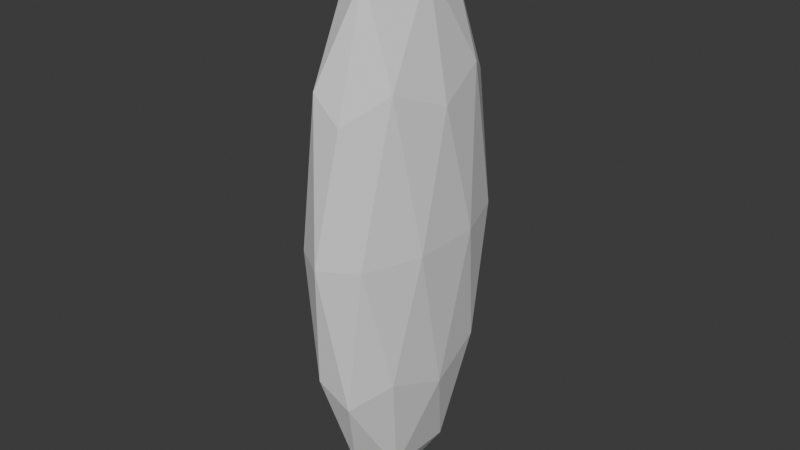 # Source: Seed.blend  (saved by Blender 4.1.24; exported with 4.5.12 LTS)
import bpy
from mathutils import Matrix  # noqa: F401  (used for matrix-valued properties, if any)

bpy.ops.wm.read_factory_settings(use_empty=True)
scene = bpy.context.scene
scene.name = 'Scene'

# ---- collections
col_collection = bpy.data.collections.new('Collection'); scene.collection.children.link(col_collection)

# ---- world
world_world = bpy.data.worlds.new('World'); scene.world = world_world
world_world.use_nodes = True; world_world.node_tree.nodes.clear()
_N = world_world.node_tree.nodes; _L = world_world.node_tree.links
n0 = _N.new('ShaderNodeOutputWorld'); n0.name = 'World Output'; n0.location = (300, 300)
n1 = _N.new('ShaderNodeBackground'); n1.name = 'Background'; n1.location = (10, 300)
n1.inputs[0].default_value = (0.05088, 0.05088, 0.05088, 1.0)
_L.new(n1.outputs[0], n0.inputs[0])
n0.is_active_output = True
world_world.color = (0.05088, 0.05088, 0.05088)
world_world.use_sun_shadow = False
world_world.sun_shadow_jitter_overblur = 0.0

# ---- meshes
me_icosphere_002 = bpy.data.meshes.new('Icosphere.002')
me_icosphere_002.from_pydata([(-1.746e-10, 1.668e-08, -0.3815), (0.05506, -0.07886, -0.1706), (-0.02103, -0.1276, -0.1706), (-0.06806, 7.457e-09, -0.1706), (-0.02103, 0.1276, -0.1706), (0.05506, 0.07886, -0.1706), (0.02103, -0.1276, 0.1706), (-0.05506, -0.07886, 0.1706), (-0.05506, 0.07886, 0.1706), (0.02103, 0.1276, 0.1706), (0.06806, -7.457e-09, 0.1706), (-1.746e-10, -1.668e-08, 0.3815), (-0.01236, -0.075, -0.3245), (0.03237, -0.04635, -0.3245), (0.02, -0.1214, -0.2006), (0.06473, -9.115e-09, -0.2006), (0.03237, 0.04635, -0.3245), (-0.04001, 1.418e-08, -0.3245), (-0.05237, -0.075, -0.2006), (-0.01236, 0.075, -0.3245), (-0.05237, 0.075, -0.2006), (0.02, 0.1214, -0.2006), (0.07237, -0.04635, 2.444e-09), (0.07237, 0.04635, 2.026e-09), (-1.746e-10, -0.15, 2.384e-09), (0.04473, -0.1214, 3.636e-09), (-0.07237, -0.04635, 2.444e-09), (-0.04473, -0.1214, 3.636e-09), (-0.04473, 0.1214, -3.636e-09), (-0.07237, 0.04635, 2.026e-09), (0.04473, 0.1214, -3.636e-09), (-1.746e-10, 0.15, -2.384e-09), (0.05237, -0.075, 0.2006), (-0.02, -0.1214, 0.2006), (-0.06473, -8.767e-09, 0.2006), (-0.02, 0.1214, 0.2006), (0.05237, 0.075, 0.2006), (0.01236, -0.075, 0.3245), (0.04001, -1.418e-08, 0.3245), (-0.03237, -0.04635, 0.3245), (-0.03237, 0.04635, 0.3245), (0.01236, 0.075, 0.3245)], [], [(0, 13, 12), (1, 13, 15), (0, 12, 17), (0, 17, 19), (0, 19, 16), (1, 15, 22), (2, 14, 24), (3, 18, 26), (4, 20, 28), (5, 21, 30), (1, 22, 25), (2, 24, 27), (3, 26, 29), (4, 28, 31), (5, 30, 23), (6, 32, 37), (7, 33, 39), (8, 34, 40), (9, 35, 41), (10, 36, 38), (38, 41, 11), (38, 36, 41), (36, 9, 41), (41, 40, 11), (41, 35, 40), (35, 8, 40), (40, 39, 11), (40, 34, 39), (34, 7, 39), (39, 37, 11), (39, 33, 37), (33, 6, 37), (37, 38, 11), (37, 32, 38), (32, 10, 38), (23, 36, 10), (23, 30, 36), (30, 9, 36), (31, 35, 9), (31, 28, 35), (28, 8, 35), (29, 34, 8), (29, 26, 34), (26, 7, 34), (27, 33, 7), (27, 24, 33), (24, 6, 33), (25, 32, 6), (25, 22, 32), (22, 10, 32), (30, 31, 9), (30, 21, 31), (21, 4, 31), (28, 29, 8), (28, 20, 29), (20, 3, 29), (26, 27, 7), (26, 18, 27), (18, 2, 27), (24, 25, 6), (24, 14, 25), (14, 1, 25), (22, 23, 10), (22, 15, 23), (15, 5, 23), (16, 21, 5), (16, 19, 21), (19, 4, 21), (19, 20, 4), (19, 17, 20), (17, 3, 20), (17, 18, 3), (17, 12, 18), (12, 2, 18), (15, 16, 5), (15, 13, 16), (13, 0, 16), (12, 14, 2), (12, 13, 14), (13, 1, 14)])
_uv = me_icosphere_002.uv_layers.new(name='UVMap')
_uv.uv.foreach_set('vector', [0.1818, 0.0, 0.2273, 0.07873, 0.1364, 0.07873, 0.2727, 0.1575, 0.3182, 0.07873, 0.3636, 0.1575, 0.9091, 0.0, 0.9545, 0.07873, 0.8636, 0.07873, 0.7273, 0.0, 0.7727, 0.07873, 0.6818, 0.07873, 0.5455, 0.0, 0.5909, 0.07873, 0.5, 0.07873, 0.2727, 0.1575, 0.3636, 0.1575, 0.3182, 0.2362, 0.09091, 0.1575, 0.1818, 0.1575, 0.1364, 0.2362, 0.8182, 0.1575, 0.9091, 0.1575, 0.8636, 0.2362, 0.6364, 0.1575, 0.7273, 0.1575, 0.6818, 0.2362, 0.4545, 0.1575, 0.5455, 0.1575, 0.5, 0.2362, 0.2727, 0.1575, 0.3182, 0.2362, 0.2273, 0.2362, 0.09091, 0.1575, 0.1364, 0.2362, 0.04546, 0.2362, 0.8182, 0.1575, 0.8636, 0.2362, 0.7727, 0.2362, 0.6364, 0.1575, 0.6818, 0.2362, 0.5909, 0.2362, 0.4545, 0.1575, 0.5, 0.2362, 0.4091, 0.2362, 0.1818, 0.3149, 0.2727, 0.3149, 0.2273, 0.3937, 0.0, 0.3149, 0.09091, 0.3149, 0.04546, 0.3937, 0.7273, 0.3149, 0.8182, 0.3149, 0.7727, 0.3937, 0.5455, 0.3149, 0.6364, 0.3149, 0.5909, 0.3937, 0.3636, 0.3149, 0.4545, 0.3149, 0.4091, 0.3937, 0.4091, 0.3937, 0.5, 0.3937, 0.4545, 0.4724, 0.4091, 0.3937, 0.4545, 0.3149, 0.5, 0.3937, 0.4545, 0.3149, 0.5455, 0.3149, 0.5, 0.3937, 0.5909, 0.3937, 0.6818, 0.3937, 0.6364, 0.4724, 0.5909, 0.3937, 0.6364, 0.3149, 0.6818, 0.3937, 0.6364, 0.3149, 0.7273, 0.3149, 0.6818, 0.3937, 0.7727, 0.3937, 0.8636, 0.3937, 0.8182, 0.4724, 0.7727, 0.3937, 0.8182, 0.3149, 0.8636, 0.3937, 0.8182, 0.3149, 0.9091, 0.3149, 0.8636, 0.3937, 0.04546, 0.3937, 0.1364, 0.3937, 0.09091, 0.4724, 0.04546, 0.3937, 0.09091, 0.3149, 0.1364, 0.3937, 0.09091, 0.3149, 0.1818, 0.3149, 0.1364, 0.3937, 0.2273, 0.3937, 0.3182, 0.3937, 0.2727, 0.4724, 0.2273, 0.3937, 0.2727, 0.3149, 0.3182, 0.3937, 0.2727, 0.3149, 0.3636, 0.3149, 0.3182, 0.3937, 0.4091, 0.2362, 0.4545, 0.3149, 0.3636, 0.3149, 0.4091, 0.2362, 0.5, 0.2362, 0.4545, 0.3149, 0.5, 0.2362, 0.5455, 0.3149, 0.4545, 0.3149, 0.5909, 0.2362, 0.6364, 0.3149, 0.5455, 0.3149, 0.5909, 0.2362, 0.6818, 0.2362, 0.6364, 0.3149, 0.6818, 0.2362, 0.7273, 0.3149, 0.6364, 0.3149, 0.7727, 0.2362, 0.8182, 0.3149, 0.7273, 0.3149, 0.7727, 0.2362, 0.8636, 0.2362, 0.8182, 0.3149, 0.8636, 0.2362, 0.9091, 0.3149, 0.8182, 0.3149, 0.04546, 0.2362, 0.09091, 0.3149, 0.0, 0.3149, 0.04546, 0.2362, 0.1364, 0.2362, 0.09091, 0.3149, 0.1364, 0.2362, 0.1818, 0.3149, 0.09091, 0.3149, 0.2273, 0.2362, 0.2727, 0.3149, 0.1818, 0.3149, 0.2273, 0.2362, 0.3182, 0.2362, 0.2727, 0.3149, 0.3182, 0.2362, 0.3636, 0.3149, 0.2727, 0.3149, 0.5, 0.2362, 0.5909, 0.2362, 0.5455, 0.3149, 0.5, 0.2362, 0.5455, 0.1575, 0.5909, 0.2362, 0.5455, 0.1575, 0.6364, 0.1575, 0.5909, 0.2362, 0.6818, 0.2362, 0.7727, 0.2362, 0.7273, 0.3149, 0.6818, 0.2362, 0.7273, 0.1575, 0.7727, 0.2362, 0.7273, 0.1575, 0.8182, 0.1575, 0.7727, 0.2362, 0.8636, 0.2362, 0.9545, 0.2362, 0.9091, 0.3149, 0.8636, 0.2362, 0.9091, 0.1575, 0.9545, 0.2362, 0.9091, 0.1575, 1.0, 0.1575, 0.9545, 0.2362, 0.1364, 0.2362, 0.2273, 0.2362, 0.1818, 0.3149, 0.1364, 0.2362, 0.1818, 0.1575, 0.2273, 0.2362, 0.1818, 0.1575, 0.2727, 0.1575, 0.2273, 0.2362, 0.3182, 0.2362, 0.4091, 0.2362, 0.3636, 0.3149, 0.3182, 0.2362, 0.3636, 0.1575, 0.4091, 0.2362, 0.3636, 0.1575, 0.4545, 0.1575, 0.4091, 0.2362, 0.5, 0.07873, 0.5455, 0.1575, 0.4545, 0.1575, 0.5, 0.07873, 0.5909, 0.07873, 0.5455, 0.1575, 0.5909, 0.07873, 0.6364, 0.1575, 0.5455, 0.1575, 0.6818, 0.07873, 0.7273, 0.1575, 0.6364, 0.1575, 0.6818, 0.07873, 0.7727, 0.07873, 0.7273, 0.1575, 0.7727, 0.07873, 0.8182, 0.1575, 0.7273, 0.1575, 0.8636, 0.07873, 0.9091, 0.1575, 0.8182, 0.1575, 0.8636, 0.07873, 0.9545, 0.07873, 0.9091, 0.1575, 0.9545, 0.07873, 1.0, 0.1575, 0.9091, 0.1575, 0.3636, 0.1575, 0.4091, 0.07873, 0.4545, 0.1575, 0.3636, 0.1575, 0.3182, 0.07873, 0.4091, 0.07873, 0.3182, 0.07873, 0.3636, 0.0, 0.4091, 0.07873, 0.1364, 0.07873, 0.1818, 0.1575, 0.09091, 0.1575, 0.1364, 0.07873, 0.2273, 0.07873, 0.1818, 0.1575, 0.2273, 0.07873, 0.2727, 0.1575, 0.1818, 0.1575])
me_icosphere_002.update()

# ---- objects
ob_icosphere = bpy.data.objects.new('Icosphere', me_icosphere_002)

# ---- transforms, parenting, visibility, modifiers, constraints
ob_icosphere.location = (0.0, 0.0, 0.0)

# ---- collection membership
col_collection.objects.link(ob_icosphere)

# ---- scene / render settings (as saved in the file)
scene.frame_start = 1; scene.frame_end = 250; scene.frame_set(1)
scene.render.engine = 'BLENDER_EEVEE_NEXT'
scene.cycles.sampling_pattern = 'TABULATED_SOBOL'
scene.eevee.ray_tracing_options.trace_max_roughness = 0.0
bpy.context.view_layer.update()

# ---- added for rendering (the .blend has no active camera and no usable light): camera, sun
cam_auto = bpy.data.cameras.new('AutoCamera')
cam_auto.lens = 50.0
cam_auto.sensor_width = 36.0
cam_auto.clip_end = 1000.0
ob_auto_camera = bpy.data.objects.new('AutoCamera', cam_auto)
scene.collection.objects.link(ob_auto_camera)
ob_auto_camera.location = (0.770252, -0.924302, 0.616201)
ob_auto_camera.rotation_euler = (1.09748, -7.21219e-08, 0.694738)
scene.camera = ob_auto_camera
light_auto_sun = bpy.data.lights.new('AutoSun', 'SUN')
light_auto_sun.energy = 3.0
light_auto_sun.angle = 0.0523599
ob_auto_sun = bpy.data.objects.new('AutoSun', light_auto_sun)
scene.collection.objects.link(ob_auto_sun)
ob_auto_sun.rotation_euler = (0.872665, 0.174533, 0.523599)
bpy.context.view_layer.update()
